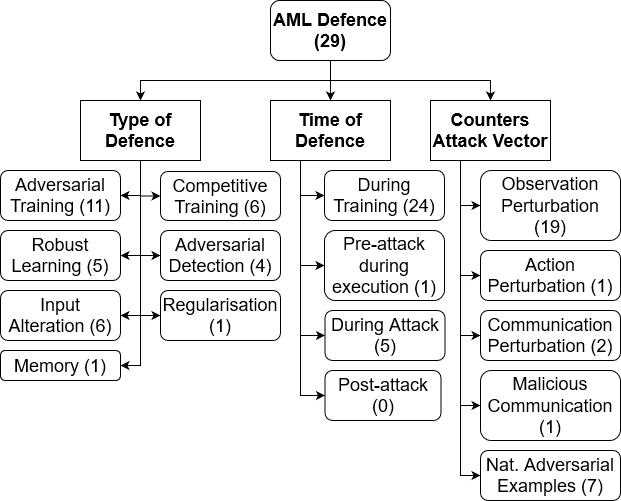

The diagram above was exported from draw.io. Its source (the exported page's mxGraphModel, read from the mxfile embedded in the PNG):
<mxGraphModel dx="1422" dy="772" grid="1" gridSize="10" guides="1" tooltips="1" connect="1" arrows="1" fold="1" page="1" pageScale="1" pageWidth="850" pageHeight="1100" math="0" shadow="0">
  <root>
    <mxCell id="0" />
    <mxCell id="1" parent="0" />
    <mxCell id="otjUTp-s3FJpvOrpzs9o-1" style="edgeStyle=orthogonalEdgeStyle;rounded=0;orthogonalLoop=1;jettySize=auto;html=1;exitX=0.5;exitY=1;exitDx=0;exitDy=0;entryX=0.5;entryY=0;entryDx=0;entryDy=0;fontSize=18;" edge="1" parent="1" source="otjUTp-s3FJpvOrpzs9o-4" target="otjUTp-s3FJpvOrpzs9o-12">
      <mxGeometry relative="1" as="geometry" />
    </mxCell>
    <mxCell id="otjUTp-s3FJpvOrpzs9o-2" style="edgeStyle=orthogonalEdgeStyle;rounded=0;orthogonalLoop=1;jettySize=auto;html=1;exitX=0.5;exitY=1;exitDx=0;exitDy=0;fontSize=18;" edge="1" parent="1" source="otjUTp-s3FJpvOrpzs9o-4" target="otjUTp-s3FJpvOrpzs9o-17">
      <mxGeometry relative="1" as="geometry" />
    </mxCell>
    <mxCell id="otjUTp-s3FJpvOrpzs9o-3" style="edgeStyle=orthogonalEdgeStyle;rounded=0;orthogonalLoop=1;jettySize=auto;html=1;exitX=0.5;exitY=1;exitDx=0;exitDy=0;entryX=0.5;entryY=0;entryDx=0;entryDy=0;fontSize=18;" edge="1" parent="1" source="otjUTp-s3FJpvOrpzs9o-4" target="otjUTp-s3FJpvOrpzs9o-33">
      <mxGeometry relative="1" as="geometry" />
    </mxCell>
    <mxCell id="otjUTp-s3FJpvOrpzs9o-4" value="AML Defence&lt;br style=&quot;font-size: 18px;&quot;&gt;(29)" style="rounded=1;whiteSpace=wrap;html=1;fontStyle=1;fontSize=18;" vertex="1" parent="1">
      <mxGeometry x="720" y="210" width="120" height="60" as="geometry" />
    </mxCell>
    <mxCell id="otjUTp-s3FJpvOrpzs9o-5" style="edgeStyle=orthogonalEdgeStyle;rounded=0;orthogonalLoop=1;jettySize=auto;html=1;exitX=0.5;exitY=1;exitDx=0;exitDy=0;entryX=1;entryY=0.5;entryDx=0;entryDy=0;fontSize=18;" edge="1" parent="1" source="otjUTp-s3FJpvOrpzs9o-12" target="otjUTp-s3FJpvOrpzs9o-18">
      <mxGeometry relative="1" as="geometry" />
    </mxCell>
    <mxCell id="otjUTp-s3FJpvOrpzs9o-6" style="edgeStyle=orthogonalEdgeStyle;rounded=0;orthogonalLoop=1;jettySize=auto;html=1;exitX=0.5;exitY=1;exitDx=0;exitDy=0;entryX=0;entryY=0.5;entryDx=0;entryDy=0;fontSize=18;" edge="1" parent="1" source="otjUTp-s3FJpvOrpzs9o-12" target="otjUTp-s3FJpvOrpzs9o-24">
      <mxGeometry relative="1" as="geometry" />
    </mxCell>
    <mxCell id="otjUTp-s3FJpvOrpzs9o-7" style="edgeStyle=orthogonalEdgeStyle;rounded=0;orthogonalLoop=1;jettySize=auto;html=1;exitX=0.5;exitY=1;exitDx=0;exitDy=0;entryX=1;entryY=0.5;entryDx=0;entryDy=0;fontSize=18;" edge="1" parent="1" source="otjUTp-s3FJpvOrpzs9o-12" target="otjUTp-s3FJpvOrpzs9o-23">
      <mxGeometry relative="1" as="geometry" />
    </mxCell>
    <mxCell id="otjUTp-s3FJpvOrpzs9o-8" style="edgeStyle=orthogonalEdgeStyle;rounded=0;orthogonalLoop=1;jettySize=auto;html=1;exitX=0.5;exitY=1;exitDx=0;exitDy=0;entryX=1;entryY=0.5;entryDx=0;entryDy=0;fontSize=18;" edge="1" parent="1" source="otjUTp-s3FJpvOrpzs9o-12" target="otjUTp-s3FJpvOrpzs9o-22">
      <mxGeometry relative="1" as="geometry" />
    </mxCell>
    <mxCell id="otjUTp-s3FJpvOrpzs9o-9" style="edgeStyle=orthogonalEdgeStyle;rounded=0;orthogonalLoop=1;jettySize=auto;html=1;exitX=0.5;exitY=1;exitDx=0;exitDy=0;entryX=0;entryY=0.5;entryDx=0;entryDy=0;fontSize=18;" edge="1" parent="1" source="otjUTp-s3FJpvOrpzs9o-12" target="otjUTp-s3FJpvOrpzs9o-21">
      <mxGeometry relative="1" as="geometry" />
    </mxCell>
    <mxCell id="otjUTp-s3FJpvOrpzs9o-10" style="edgeStyle=orthogonalEdgeStyle;rounded=0;orthogonalLoop=1;jettySize=auto;html=1;exitX=0.5;exitY=1;exitDx=0;exitDy=0;entryX=1;entryY=0.5;entryDx=0;entryDy=0;fontSize=18;" edge="1" parent="1" source="otjUTp-s3FJpvOrpzs9o-12" target="otjUTp-s3FJpvOrpzs9o-20">
      <mxGeometry relative="1" as="geometry" />
    </mxCell>
    <mxCell id="otjUTp-s3FJpvOrpzs9o-11" style="edgeStyle=orthogonalEdgeStyle;rounded=0;orthogonalLoop=1;jettySize=auto;html=1;exitX=0.5;exitY=1;exitDx=0;exitDy=0;entryX=0;entryY=0.5;entryDx=0;entryDy=0;fontSize=18;" edge="1" parent="1" source="otjUTp-s3FJpvOrpzs9o-12" target="otjUTp-s3FJpvOrpzs9o-19">
      <mxGeometry relative="1" as="geometry" />
    </mxCell>
    <mxCell id="otjUTp-s3FJpvOrpzs9o-12" value="Type of Defence" style="rounded=0;whiteSpace=wrap;html=1;fontStyle=1;fontSize=18;" vertex="1" parent="1">
      <mxGeometry x="530" y="310" width="120" height="60" as="geometry" />
    </mxCell>
    <mxCell id="otjUTp-s3FJpvOrpzs9o-13" style="edgeStyle=orthogonalEdgeStyle;rounded=0;orthogonalLoop=1;jettySize=auto;html=1;exitX=0.25;exitY=1;exitDx=0;exitDy=0;entryX=0;entryY=0.5;entryDx=0;entryDy=0;fontSize=18;" edge="1" parent="1" source="otjUTp-s3FJpvOrpzs9o-17" target="otjUTp-s3FJpvOrpzs9o-39">
      <mxGeometry relative="1" as="geometry" />
    </mxCell>
    <mxCell id="otjUTp-s3FJpvOrpzs9o-14" style="edgeStyle=orthogonalEdgeStyle;rounded=0;orthogonalLoop=1;jettySize=auto;html=1;exitX=0.25;exitY=1;exitDx=0;exitDy=0;entryX=0;entryY=0.5;entryDx=0;entryDy=0;fontSize=18;" edge="1" parent="1" source="otjUTp-s3FJpvOrpzs9o-17" target="otjUTp-s3FJpvOrpzs9o-25">
      <mxGeometry relative="1" as="geometry" />
    </mxCell>
    <mxCell id="otjUTp-s3FJpvOrpzs9o-15" style="edgeStyle=orthogonalEdgeStyle;rounded=0;orthogonalLoop=1;jettySize=auto;html=1;exitX=0.25;exitY=1;exitDx=0;exitDy=0;entryX=0;entryY=0.5;entryDx=0;entryDy=0;fontSize=18;" edge="1" parent="1" source="otjUTp-s3FJpvOrpzs9o-17" target="otjUTp-s3FJpvOrpzs9o-27">
      <mxGeometry relative="1" as="geometry" />
    </mxCell>
    <mxCell id="otjUTp-s3FJpvOrpzs9o-16" style="edgeStyle=orthogonalEdgeStyle;rounded=0;orthogonalLoop=1;jettySize=auto;html=1;exitX=0.25;exitY=1;exitDx=0;exitDy=0;entryX=0;entryY=0.5;entryDx=0;entryDy=0;fontSize=18;" edge="1" parent="1" source="otjUTp-s3FJpvOrpzs9o-17" target="otjUTp-s3FJpvOrpzs9o-26">
      <mxGeometry relative="1" as="geometry" />
    </mxCell>
    <mxCell id="otjUTp-s3FJpvOrpzs9o-17" value="Time of Defence" style="rounded=0;whiteSpace=wrap;html=1;fontStyle=1;fontSize=18;" vertex="1" parent="1">
      <mxGeometry x="720" y="310" width="120" height="60" as="geometry" />
    </mxCell>
    <mxCell id="otjUTp-s3FJpvOrpzs9o-18" value="Adversarial Training (11)" style="rounded=1;whiteSpace=wrap;html=1;fontSize=18;" vertex="1" parent="1">
      <mxGeometry x="450" y="380" width="120" height="50" as="geometry" />
    </mxCell>
    <mxCell id="otjUTp-s3FJpvOrpzs9o-19" value="Adversarial Detection (4)" style="rounded=1;whiteSpace=wrap;html=1;fontSize=18;" vertex="1" parent="1">
      <mxGeometry x="610" y="440" width="120" height="50" as="geometry" />
    </mxCell>
    <mxCell id="otjUTp-s3FJpvOrpzs9o-20" value="Input Alteration (6)" style="rounded=1;whiteSpace=wrap;html=1;fontSize=18;" vertex="1" parent="1">
      <mxGeometry x="450" y="500" width="120" height="50" as="geometry" />
    </mxCell>
    <mxCell id="otjUTp-s3FJpvOrpzs9o-21" value="Competitive Training (6)" style="rounded=1;whiteSpace=wrap;html=1;fontSize=18;" vertex="1" parent="1">
      <mxGeometry x="610" y="381" width="120" height="49" as="geometry" />
    </mxCell>
    <mxCell id="otjUTp-s3FJpvOrpzs9o-22" value="Robust Learning (5)" style="rounded=1;whiteSpace=wrap;html=1;fontSize=18;" vertex="1" parent="1">
      <mxGeometry x="450" y="440" width="120" height="50" as="geometry" />
    </mxCell>
    <mxCell id="otjUTp-s3FJpvOrpzs9o-23" value="Memory (1)" style="rounded=1;whiteSpace=wrap;html=1;fontSize=18;" vertex="1" parent="1">
      <mxGeometry x="450" y="560" width="120" height="30" as="geometry" />
    </mxCell>
    <mxCell id="otjUTp-s3FJpvOrpzs9o-24" value="Regularisation (1)" style="rounded=1;whiteSpace=wrap;html=1;fontSize=18;" vertex="1" parent="1">
      <mxGeometry x="610" y="500" width="120" height="50" as="geometry" />
    </mxCell>
    <mxCell id="otjUTp-s3FJpvOrpzs9o-25" value="During Attack (5)" style="rounded=1;whiteSpace=wrap;html=1;fontSize=18;" vertex="1" parent="1">
      <mxGeometry x="774.5" y="520" width="120" height="50" as="geometry" />
    </mxCell>
    <mxCell id="otjUTp-s3FJpvOrpzs9o-26" value="During Training (24)" style="rounded=1;whiteSpace=wrap;html=1;fontSize=18;" vertex="1" parent="1">
      <mxGeometry x="774" y="380" width="120" height="50" as="geometry" />
    </mxCell>
    <mxCell id="otjUTp-s3FJpvOrpzs9o-27" value="Pre-attack &lt;br&gt;during execution (1)" style="rounded=1;whiteSpace=wrap;html=1;fontSize=18;" vertex="1" parent="1">
      <mxGeometry x="774" y="440" width="120" height="70" as="geometry" />
    </mxCell>
    <mxCell id="otjUTp-s3FJpvOrpzs9o-28" style="edgeStyle=orthogonalEdgeStyle;rounded=0;orthogonalLoop=1;jettySize=auto;html=1;exitX=0.25;exitY=1;exitDx=0;exitDy=0;entryX=0;entryY=0.5;entryDx=0;entryDy=0;fontSize=18;" edge="1" parent="1" source="otjUTp-s3FJpvOrpzs9o-33" target="otjUTp-s3FJpvOrpzs9o-38">
      <mxGeometry relative="1" as="geometry" />
    </mxCell>
    <mxCell id="otjUTp-s3FJpvOrpzs9o-29" style="edgeStyle=orthogonalEdgeStyle;rounded=0;orthogonalLoop=1;jettySize=auto;html=1;exitX=0.25;exitY=1;exitDx=0;exitDy=0;entryX=0;entryY=0.5;entryDx=0;entryDy=0;fontSize=18;" edge="1" parent="1" source="otjUTp-s3FJpvOrpzs9o-33" target="otjUTp-s3FJpvOrpzs9o-34">
      <mxGeometry relative="1" as="geometry" />
    </mxCell>
    <mxCell id="otjUTp-s3FJpvOrpzs9o-30" style="edgeStyle=orthogonalEdgeStyle;rounded=0;orthogonalLoop=1;jettySize=auto;html=1;exitX=0.25;exitY=1;exitDx=0;exitDy=0;entryX=0;entryY=0.5;entryDx=0;entryDy=0;fontSize=18;" edge="1" parent="1" source="otjUTp-s3FJpvOrpzs9o-33" target="otjUTp-s3FJpvOrpzs9o-35">
      <mxGeometry relative="1" as="geometry" />
    </mxCell>
    <mxCell id="otjUTp-s3FJpvOrpzs9o-31" style="edgeStyle=orthogonalEdgeStyle;rounded=0;orthogonalLoop=1;jettySize=auto;html=1;exitX=0.25;exitY=1;exitDx=0;exitDy=0;entryX=0;entryY=0.5;entryDx=0;entryDy=0;fontSize=18;" edge="1" parent="1" source="otjUTp-s3FJpvOrpzs9o-33" target="otjUTp-s3FJpvOrpzs9o-36">
      <mxGeometry relative="1" as="geometry" />
    </mxCell>
    <mxCell id="otjUTp-s3FJpvOrpzs9o-32" style="edgeStyle=orthogonalEdgeStyle;rounded=0;orthogonalLoop=1;jettySize=auto;html=1;exitX=0.25;exitY=1;exitDx=0;exitDy=0;entryX=0;entryY=0.5;entryDx=0;entryDy=0;fontSize=18;" edge="1" parent="1" source="otjUTp-s3FJpvOrpzs9o-33" target="otjUTp-s3FJpvOrpzs9o-37">
      <mxGeometry relative="1" as="geometry" />
    </mxCell>
    <mxCell id="otjUTp-s3FJpvOrpzs9o-33" value="Counters Attack Vector" style="rounded=0;whiteSpace=wrap;html=1;fontStyle=1;fontSize=18;" vertex="1" parent="1">
      <mxGeometry x="880" y="310" width="120" height="60" as="geometry" />
    </mxCell>
    <mxCell id="otjUTp-s3FJpvOrpzs9o-34" value="Action Perturbation (1)" style="rounded=1;whiteSpace=wrap;html=1;fontSize=18;" vertex="1" parent="1">
      <mxGeometry x="930" y="460" width="140" height="50" as="geometry" />
    </mxCell>
    <mxCell id="otjUTp-s3FJpvOrpzs9o-35" value="Communication Perturbation (2)" style="rounded=1;whiteSpace=wrap;html=1;fontSize=18;" vertex="1" parent="1">
      <mxGeometry x="930" y="520" width="140" height="50" as="geometry" />
    </mxCell>
    <mxCell id="otjUTp-s3FJpvOrpzs9o-36" value="Malicious Communication (1)" style="rounded=1;whiteSpace=wrap;html=1;fontSize=18;" vertex="1" parent="1">
      <mxGeometry x="930" y="580" width="140" height="70" as="geometry" />
    </mxCell>
    <mxCell id="otjUTp-s3FJpvOrpzs9o-37" value="Nat. Adversarial Examples (7)" style="rounded=1;whiteSpace=wrap;html=1;fontSize=18;" vertex="1" parent="1">
      <mxGeometry x="930" y="660" width="140" height="50" as="geometry" />
    </mxCell>
    <mxCell id="otjUTp-s3FJpvOrpzs9o-38" value="Observation Perturbation&lt;br style=&quot;font-size: 18px;&quot;&gt;(19)" style="rounded=1;whiteSpace=wrap;html=1;fontSize=18;" vertex="1" parent="1">
      <mxGeometry x="930" y="380" width="140" height="70" as="geometry" />
    </mxCell>
    <mxCell id="otjUTp-s3FJpvOrpzs9o-39" value="Post-attack &lt;br&gt;(0)" style="rounded=1;whiteSpace=wrap;html=1;fontSize=18;" vertex="1" parent="1">
      <mxGeometry x="774.5" y="580" width="116" height="50" as="geometry" />
    </mxCell>
  </root>
</mxGraphModel>